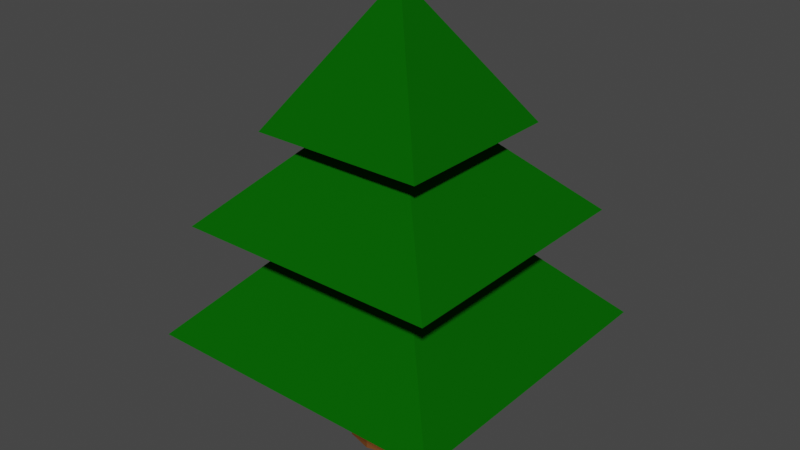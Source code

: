 # Source: elka.blend  (saved by Blender 2.90.8; exported with 4.5.12 LTS)
import bpy
from mathutils import Matrix  # noqa: F401  (used for matrix-valued properties, if any)

bpy.ops.wm.read_factory_settings(use_empty=True)
scene = bpy.context.scene
scene.name = 'Scene'

# ---- collections
col_collection = bpy.data.collections.new('Collection'); scene.collection.children.link(col_collection)

# ---- materials (node trees are filled in below, after node groups)
mat_x = bpy.data.materials.new('Материал')
mat_x.use_transparent_shadow = False
mat_material = bpy.data.materials.new('Material')
mat_material.alpha_threshold = 0.0
mat_material.use_transparent_shadow = False
mat_material.line_color = (0.0, 0.0, 0.0, 1.0)

# ---- material node trees
mat_x.use_nodes = True; mat_x.node_tree.nodes.clear()
_N = mat_x.node_tree.nodes; _L = mat_x.node_tree.links
n0 = _N.new('ShaderNodeBsdfPrincipled'); n0.name = 'Principled BSDF'; n0.location = (10, 300)
n0.distribution = 'GGX'
n0.subsurface_method = 'BURLEY'
n0.inputs[0].default_value = (0.1657, 0.05933, 0.01765, 1.0)
n0.inputs[3].default_value = 1.45
n0.inputs[13].default_value = 0.0
n0.inputs[27].default_value = (0.0, 0.0, 0.0, 1.0)
n0.inputs[28].default_value = 1.0
n1 = _N.new('ShaderNodeOutputMaterial'); n1.name = 'Material Output'; n1.location = (300, 300)
_L.new(n0.outputs[0], n1.inputs[0])
n1.is_active_output = True
mat_material.use_nodes = True; mat_material.node_tree.nodes.clear()
_N = mat_material.node_tree.nodes; _L = mat_material.node_tree.links
n0 = _N.new('ShaderNodeOutputMaterial'); n0.name = 'Material Output'; n0.location = (300, 300)
n1 = _N.new('ShaderNodeBsdfPrincipled'); n1.name = 'Principled BSDF'; n1.location = (10, 300)
n1.distribution = 'GGX'
n1.subsurface_method = 'BURLEY'
n1.inputs[0].default_value = (0.002574, 0.1055, 0.001496, 1.0)
n1.inputs[2].default_value = 0.4
n1.inputs[3].default_value = 1.45
n1.inputs[13].default_value = 0.0
n1.inputs[27].default_value = (0.0, 0.0, 0.0, 1.0)
n1.inputs[28].default_value = 1.0
_L.new(n1.outputs[0], n0.inputs[0])
n0.is_active_output = True

# ---- world
world_world = bpy.data.worlds.new('World'); scene.world = world_world
world_world.use_nodes = True; world_world.node_tree.nodes.clear()
_N = world_world.node_tree.nodes; _L = world_world.node_tree.links
n0 = _N.new('ShaderNodeOutputWorld'); n0.name = 'World Output'; n0.location = (300, 300)
n1 = _N.new('ShaderNodeBackground'); n1.name = 'Background'; n1.location = (10, 300)
n1.inputs[0].default_value = (0.05088, 0.05088, 0.05088, 1.0)
_L.new(n1.outputs[0], n0.inputs[0])
n0.is_active_output = True
world_world.color = (0.05088, 0.05088, 0.05088)
world_world.use_sun_shadow = False
world_world.sun_shadow_jitter_overblur = 0.0

# ---- meshes
me_x = bpy.data.meshes.new('Цилиндр')
me_x.from_pydata([(3.931e-09, 1.396, -2.638), (-4.424e-09, 0.5546, 7.961), (0.6979, 1.209, -2.638), (0.2773, 0.4803, 7.961), (1.209, 0.6979, -2.638), (0.4803, 0.2773, 7.961), (1.396, -5.975e-09, -2.638), (0.5546, -8.618e-08, 7.961), (1.209, -0.6979, -2.638), (0.4803, -0.2773, 7.961), (0.6979, -1.209, -2.638), (0.2773, -0.4803, 7.961), (2.147e-07, -1.396, -2.638), (7.932e-08, -0.5546, 7.961), (-0.6979, -1.209, -2.638), (-0.2773, -0.4803, 7.961), (-1.209, -0.6979, -2.638), (-0.4803, -0.2773, 7.961), (-1.396, -5.938e-07, -2.638), (-0.5546, -3.198e-07, 7.961), (-1.209, 0.6979, -2.638), (-0.4803, 0.2773, 7.961), (-0.6979, 1.209, -2.638), (-0.2773, 0.4803, 7.961)], [], [(0, 1, 3, 2), (2, 3, 5, 4), (4, 5, 7, 6), (6, 7, 9, 8), (8, 9, 11, 10), (10, 11, 13, 12), (12, 13, 15, 14), (14, 15, 17, 16), (16, 17, 19, 18), (18, 19, 21, 20), (3, 1, 23, 21, 19, 17, 15, 13, 11, 9, 7, 5), (20, 21, 23, 22), (22, 23, 1, 0), (0, 2, 4, 6, 8, 10, 12, 14, 16, 18, 20, 22)])
_uv = me_x.uv_layers.new(name='UVКарта')
_uv.uv.foreach_set('vector', [1.0, 0.5, 1.0, 1.0, 0.9167, 1.0, 0.9167, 0.5, 0.9167, 0.5, 0.9167, 1.0, 0.8333, 1.0, 0.8333, 0.5, 0.8333, 0.5, 0.8333, 1.0, 0.75, 1.0, 0.75, 0.5, 0.75, 0.5, 0.75, 1.0, 0.6667, 1.0, 0.6667, 0.5, 0.6667, 0.5, 0.6667, 1.0, 0.5833, 1.0, 0.5833, 0.5, 0.5833, 0.5, 0.5833, 1.0, 0.5, 1.0, 0.5, 0.5, 0.5, 0.5, 0.5, 1.0, 0.4167, 1.0, 0.4167, 0.5, 0.4167, 0.5, 0.4167, 1.0, 0.3333, 1.0, 0.3333, 0.5, 0.3333, 0.5, 0.3333, 1.0, 0.25, 1.0, 0.25, 0.5, 0.25, 0.5, 0.25, 1.0, 0.1667, 1.0, 0.1667, 0.5, 0.37, 0.4578, 0.25, 0.49, 0.13, 0.4578, 0.04215, 0.37, 0.01, 0.25, 0.04215, 0.13, 0.13, 0.04215, 0.25, 0.01, 0.37, 0.04215, 0.4578, 0.13, 0.49, 0.25, 0.4578, 0.37, 0.1667, 0.5, 0.1667, 1.0, 0.08333, 1.0, 0.08333, 0.5, 0.08333, 0.5, 0.08333, 1.0, 7.451e-08, 1.0, 7.451e-08, 0.5, 0.75, 0.49, 0.87, 0.4578, 0.9578, 0.37, 0.99, 0.25, 0.9578, 0.13, 0.87, 0.04215, 0.75, 0.01, 0.63, 0.04215, 0.5422, 0.13, 0.51, 0.25, 0.5422, 0.37, 0.63, 0.4578])
me_x.materials.append(mat_x)
me_x.use_remesh_fix_poles = True
me_x.use_remesh_preserve_attributes = False
me_x.use_mirror_vertex_groups = False
me_x.update()
me_x_1 = bpy.data.meshes.new('Куб')
me_x_1.from_pydata([(-2.39, -2.39, -1.0), (-0.1286, -0.1286, 2.492), (-2.39, 2.39, -1.0), (-0.1286, 0.1286, 2.492), (2.39, -2.39, -1.0), (0.1286, -0.1286, 2.492), (2.39, 2.39, -1.0), (0.1286, 0.1286, 2.492)], [], [(0, 1, 3, 2), (2, 3, 7, 6), (6, 7, 5, 4), (4, 5, 1, 0), (2, 6, 4, 0), (7, 3, 1, 5)])
_uv = me_x_1.uv_layers.new(name='UVКарта')
_uv.uv.foreach_set('vector', [0.375, 0.0, 0.625, 0.0, 0.625, 0.25, 0.375, 0.25, 0.375, 0.25, 0.625, 0.25, 0.625, 0.5, 0.375, 0.5, 0.375, 0.5, 0.625, 0.5, 0.625, 0.75, 0.375, 0.75, 0.375, 0.75, 0.625, 0.75, 0.625, 1.0, 0.375, 1.0, 0.125, 0.5, 0.375, 0.5, 0.375, 0.75, 0.125, 0.75, 0.625, 0.5, 0.875, 0.5, 0.875, 0.75, 0.625, 0.75])
me_x_1.materials.append(mat_material)
me_x_1.use_remesh_fix_poles = True
me_x_1.use_remesh_preserve_attributes = False
me_x_1.use_mirror_vertex_groups = False
me_x_1.update()
me_001 = bpy.data.meshes.new('Куб.001')
me_001.from_pydata([(-3.646, -3.646, -1.0), (-0.1286, -0.1286, 2.492), (-3.646, 3.646, -1.0), (-0.1286, 0.1286, 2.492), (3.646, -3.646, -1.0), (0.1286, -0.1286, 2.492), (3.646, 3.646, -1.0), (0.1286, 0.1286, 2.492)], [], [(0, 1, 3, 2), (2, 3, 7, 6), (6, 7, 5, 4), (4, 5, 1, 0), (2, 6, 4, 0), (7, 3, 1, 5)])
_uv = me_001.uv_layers.new(name='UVКарта')
_uv.uv.foreach_set('vector', [0.375, 0.0, 0.625, 0.0, 0.625, 0.25, 0.375, 0.25, 0.375, 0.25, 0.625, 0.25, 0.625, 0.5, 0.375, 0.5, 0.375, 0.5, 0.625, 0.5, 0.625, 0.75, 0.375, 0.75, 0.375, 0.75, 0.625, 0.75, 0.625, 1.0, 0.375, 1.0, 0.125, 0.5, 0.375, 0.5, 0.375, 0.75, 0.125, 0.75, 0.625, 0.5, 0.875, 0.5, 0.875, 0.75, 0.625, 0.75])
me_001.materials.append(mat_material)
me_001.use_remesh_fix_poles = True
me_001.use_remesh_preserve_attributes = False
me_001.use_mirror_vertex_groups = False
me_001.update()
me_002 = bpy.data.meshes.new('Куб.002')
me_002.from_pydata([(-4.249, -4.249, -1.834), (-0.1286, -0.1286, 2.492), (-4.249, 4.249, -1.834), (-0.1286, 0.1286, 2.492), (4.249, -4.249, -1.834), (0.1286, -0.1286, 2.492), (4.249, 4.249, -1.834), (0.1286, 0.1286, 2.492)], [], [(0, 1, 3, 2), (2, 3, 7, 6), (6, 7, 5, 4), (4, 5, 1, 0), (2, 6, 4, 0), (7, 3, 1, 5)])
_uv = me_002.uv_layers.new(name='UVКарта')
_uv.uv.foreach_set('vector', [0.375, 0.0, 0.625, 0.0, 0.625, 0.25, 0.375, 0.25, 0.375, 0.25, 0.625, 0.25, 0.625, 0.5, 0.375, 0.5, 0.375, 0.5, 0.625, 0.5, 0.625, 0.75, 0.375, 0.75, 0.375, 0.75, 0.625, 0.75, 0.625, 1.0, 0.375, 1.0, 0.125, 0.5, 0.375, 0.5, 0.375, 0.75, 0.125, 0.75, 0.625, 0.5, 0.875, 0.5, 0.875, 0.75, 0.625, 0.75])
me_002.materials.append(mat_material)
me_002.use_remesh_fix_poles = True
me_002.use_remesh_preserve_attributes = False
me_002.use_mirror_vertex_groups = False
me_002.update()

# ---- objects
ob_x = bpy.data.objects.new('Цилиндр', me_x)
ob_x_1 = bpy.data.objects.new('Куб', me_x_1)
ob_001 = bpy.data.objects.new('Куб.001', me_001)
ob_002 = bpy.data.objects.new('Куб.002', me_002)

# ---- transforms, parenting, visibility, modifiers, constraints
ob_x.location = (0.0, 0.0, 0.0)
ob_x.lineart.crease_threshold = 0.0
ob_x_1.location = (0.0, 0.0, 7.15)
ob_x_1.lineart.crease_threshold = 0.0
ob_001.location = (0.0, 0.0, 4.701)
ob_001.lineart.crease_threshold = 0.0
ob_002.location = (0.0, 0.0, 2.442)
ob_002.lineart.crease_threshold = 0.0

# ---- collection membership
col_collection.objects.link(ob_x)
col_collection.objects.link(ob_x_1)
col_collection.objects.link(ob_001)
col_collection.objects.link(ob_002)

# ---- scene / render settings (as saved in the file)
scene.frame_start = 1; scene.frame_end = 250; scene.frame_set(1)
scene.render.engine = 'BLENDER_EEVEE_NEXT'
scene.cycles.use_denoising = False
scene.cycles.samples = 128
scene.cycles.sampling_pattern = 'TABULATED_SOBOL'
scene.cycles.use_adaptive_sampling = False
scene.cycles.use_light_tree = False
scene.view_settings.view_transform = 'Filmic'
bpy.context.view_layer.update()

# ---- added for rendering (the .blend has no active camera and no usable light): camera, sun
cam_auto = bpy.data.cameras.new('AutoCamera')
cam_auto.lens = 50.0
cam_auto.sensor_width = 36.0
cam_auto.clip_end = 1000.0
ob_auto_camera = bpy.data.objects.new('AutoCamera', cam_auto)
scene.collection.objects.link(ob_auto_camera)
ob_auto_camera.location = (15.8975, -19.077, 16.2203)
ob_auto_camera.rotation_euler = (1.09748, -7.21219e-08, 0.694738)
scene.camera = ob_auto_camera
light_auto_sun = bpy.data.lights.new('AutoSun', 'SUN')
light_auto_sun.energy = 3.0
light_auto_sun.angle = 0.0523599
ob_auto_sun = bpy.data.objects.new('AutoSun', light_auto_sun)
scene.collection.objects.link(ob_auto_sun)
ob_auto_sun.rotation_euler = (0.872665, 0.174533, 0.523599)
bpy.context.view_layer.update()

